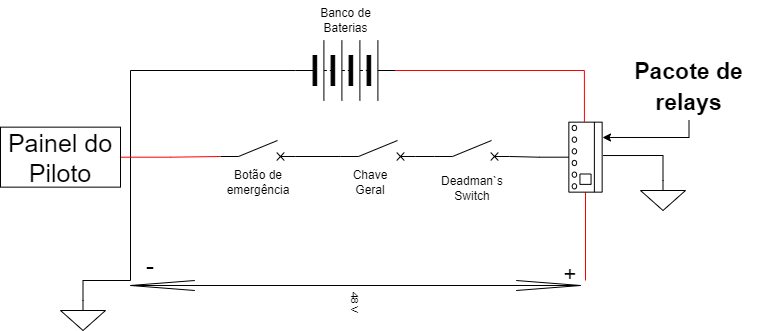

The diagram above was exported from draw.io. Its source (the exported page's mxGraphModel, read from the mxfile embedded in the PNG):
<mxGraphModel dx="904" dy="691" grid="1" gridSize="10" guides="1" tooltips="1" connect="1" arrows="1" fold="1" page="1" pageScale="1" pageWidth="827" pageHeight="1169" math="0" shadow="0">
  <root>
    <mxCell id="0" />
    <mxCell id="1" parent="0" />
    <mxCell id="sJag0aC-FRktdZvEB-_c-13" style="edgeStyle=orthogonalEdgeStyle;rounded=0;orthogonalLoop=1;jettySize=auto;html=1;exitX=0;exitY=0.8;exitDx=0;exitDy=0;entryX=1;entryY=0.8;entryDx=0;entryDy=0;endArrow=none;endFill=0;" edge="1" parent="1" source="sJag0aC-FRktdZvEB-_c-3" target="sJag0aC-FRktdZvEB-_c-4">
      <mxGeometry relative="1" as="geometry" />
    </mxCell>
    <mxCell id="sJag0aC-FRktdZvEB-_c-3" value="" style="pointerEvents=1;verticalLabelPosition=bottom;shadow=0;dashed=0;align=center;html=1;verticalAlign=top;shape=mxgraph.electrical.electro-mechanical.circuitBreaker2;elSwitchState=off;" vertex="1" parent="1">
      <mxGeometry x="464" y="350" width="75" height="20" as="geometry" />
    </mxCell>
    <mxCell id="sJag0aC-FRktdZvEB-_c-16" style="edgeStyle=orthogonalEdgeStyle;rounded=0;orthogonalLoop=1;jettySize=auto;html=1;exitX=0;exitY=0.8;exitDx=0;exitDy=0;entryX=1;entryY=0.8;entryDx=0;entryDy=0;endArrow=none;endFill=0;" edge="1" parent="1" source="sJag0aC-FRktdZvEB-_c-4" target="sJag0aC-FRktdZvEB-_c-19">
      <mxGeometry relative="1" as="geometry">
        <mxPoint x="335" y="366.9" as="targetPoint" />
      </mxGeometry>
    </mxCell>
    <mxCell id="sJag0aC-FRktdZvEB-_c-4" value="" style="pointerEvents=1;verticalLabelPosition=bottom;shadow=0;dashed=0;align=center;html=1;verticalAlign=top;shape=mxgraph.electrical.electro-mechanical.circuitBreaker2;elSwitchState=off;" vertex="1" parent="1">
      <mxGeometry x="370" y="350" width="75" height="20" as="geometry" />
    </mxCell>
    <mxCell id="sJag0aC-FRktdZvEB-_c-12" style="edgeStyle=orthogonalEdgeStyle;rounded=0;orthogonalLoop=1;jettySize=auto;html=1;entryX=1;entryY=0.8;entryDx=0;entryDy=0;endArrow=none;endFill=0;" edge="1" parent="1" source="sJag0aC-FRktdZvEB-_c-7" target="sJag0aC-FRktdZvEB-_c-3">
      <mxGeometry relative="1" as="geometry" />
    </mxCell>
    <mxCell id="sJag0aC-FRktdZvEB-_c-22" style="edgeStyle=orthogonalEdgeStyle;rounded=0;orthogonalLoop=1;jettySize=auto;html=1;endArrow=none;endFill=0;strokeColor=#FF0000;" edge="1" parent="1" source="sJag0aC-FRktdZvEB-_c-7">
      <mxGeometry relative="1" as="geometry">
        <mxPoint x="615" y="490" as="targetPoint" />
      </mxGeometry>
    </mxCell>
    <mxCell id="sJag0aC-FRktdZvEB-_c-7" value="" style="verticalLabelPosition=bottom;dashed=0;shadow=0;html=1;align=center;verticalAlign=top;shape=mxgraph.cabinets.overcurrent_relay_1_32a;rotation=90;" vertex="1" parent="1">
      <mxGeometry x="580" y="349.99999999999994" width="70" height="33.3" as="geometry" />
    </mxCell>
    <mxCell id="sJag0aC-FRktdZvEB-_c-23" style="edgeStyle=orthogonalEdgeStyle;rounded=0;orthogonalLoop=1;jettySize=auto;html=1;endArrow=none;endFill=0;entryX=0.5;entryY=0;entryDx=0;entryDy=0;entryPerimeter=0;" edge="1" parent="1" source="sJag0aC-FRktdZvEB-_c-9" target="sJag0aC-FRktdZvEB-_c-32">
      <mxGeometry relative="1" as="geometry">
        <mxPoint x="160" y="480" as="targetPoint" />
        <Array as="points">
          <mxPoint x="160" y="280" />
          <mxPoint x="160" y="490" />
        </Array>
      </mxGeometry>
    </mxCell>
    <mxCell id="sJag0aC-FRktdZvEB-_c-24" style="edgeStyle=orthogonalEdgeStyle;rounded=0;orthogonalLoop=1;jettySize=auto;html=1;entryX=-0.004;entryY=0.532;entryDx=0;entryDy=0;entryPerimeter=0;endArrow=none;endFill=0;strokeColor=#FF0000;" edge="1" parent="1" source="sJag0aC-FRktdZvEB-_c-9" target="sJag0aC-FRktdZvEB-_c-7">
      <mxGeometry relative="1" as="geometry" />
    </mxCell>
    <mxCell id="sJag0aC-FRktdZvEB-_c-9" value="" style="pointerEvents=1;verticalLabelPosition=bottom;shadow=0;dashed=0;align=center;html=1;verticalAlign=top;shape=mxgraph.electrical.miscellaneous.batteryStack;rotation=0;" vertex="1" parent="1">
      <mxGeometry x="325" y="250" width="100" height="60" as="geometry" />
    </mxCell>
    <mxCell id="sJag0aC-FRktdZvEB-_c-10" value="Banco de Baterias" style="text;html=1;strokeColor=none;fillColor=none;align=center;verticalAlign=middle;whiteSpace=wrap;rounded=0;" vertex="1" parent="1">
      <mxGeometry x="337.5" y="210" width="75" height="40" as="geometry" />
    </mxCell>
    <mxCell id="sJag0aC-FRktdZvEB-_c-17" value="Deadman`s Switch" style="text;html=1;strokeColor=none;fillColor=none;align=center;verticalAlign=middle;whiteSpace=wrap;rounded=0;" vertex="1" parent="1">
      <mxGeometry x="471.5" y="383.29999999999995" width="60" height="30" as="geometry" />
    </mxCell>
    <mxCell id="sJag0aC-FRktdZvEB-_c-18" value="Chave Geral" style="text;html=1;strokeColor=none;fillColor=none;align=center;verticalAlign=middle;whiteSpace=wrap;rounded=0;" vertex="1" parent="1">
      <mxGeometry x="370" y="376.65" width="60" height="30" as="geometry" />
    </mxCell>
    <mxCell id="sJag0aC-FRktdZvEB-_c-19" value="" style="pointerEvents=1;verticalLabelPosition=bottom;shadow=0;dashed=0;align=center;html=1;verticalAlign=top;shape=mxgraph.electrical.electro-mechanical.circuitBreaker2;elSwitchState=off;" vertex="1" parent="1">
      <mxGeometry x="250" y="350" width="75" height="20" as="geometry" />
    </mxCell>
    <mxCell id="sJag0aC-FRktdZvEB-_c-20" value="Botão de emergência" style="text;html=1;strokeColor=none;fillColor=none;align=center;verticalAlign=middle;whiteSpace=wrap;rounded=0;" vertex="1" parent="1">
      <mxGeometry x="258" y="376.65" width="60" height="30" as="geometry" />
    </mxCell>
    <mxCell id="sJag0aC-FRktdZvEB-_c-25" value="&lt;font style=&quot;font-size: 25px;&quot;&gt;-&lt;/font&gt;" style="text;html=1;strokeColor=none;fillColor=none;align=center;verticalAlign=middle;whiteSpace=wrap;rounded=0;" vertex="1" parent="1">
      <mxGeometry x="150" y="460" width="60" height="30" as="geometry" />
    </mxCell>
    <mxCell id="sJag0aC-FRktdZvEB-_c-26" value="&lt;font style=&quot;font-size: 22px;&quot;&gt;+&lt;/font&gt;" style="text;html=1;strokeColor=none;fillColor=none;align=center;verticalAlign=middle;whiteSpace=wrap;rounded=0;" vertex="1" parent="1">
      <mxGeometry x="570" y="470" width="60" height="30" as="geometry" />
    </mxCell>
    <mxCell id="sJag0aC-FRktdZvEB-_c-31" style="edgeStyle=orthogonalEdgeStyle;rounded=0;orthogonalLoop=1;jettySize=auto;html=1;strokeColor=#FF0000;fontSize=25;endArrow=none;endFill=0;entryX=0;entryY=0.8;entryDx=0;entryDy=0;" edge="1" parent="1" source="sJag0aC-FRktdZvEB-_c-28" target="sJag0aC-FRktdZvEB-_c-19">
      <mxGeometry relative="1" as="geometry">
        <mxPoint x="230" y="319.9999999999999" as="targetPoint" />
      </mxGeometry>
    </mxCell>
    <mxCell id="sJag0aC-FRktdZvEB-_c-28" value="Painel do Piloto" style="rounded=0;whiteSpace=wrap;html=1;fontSize=25;" vertex="1" parent="1">
      <mxGeometry x="30" y="336.65" width="120" height="60" as="geometry" />
    </mxCell>
    <mxCell id="sJag0aC-FRktdZvEB-_c-32" value="" style="pointerEvents=1;verticalLabelPosition=bottom;shadow=0;dashed=0;align=center;html=1;verticalAlign=top;shape=mxgraph.electrical.signal_sources.signal_ground;fontSize=25;" vertex="1" parent="1">
      <mxGeometry x="90" y="510" width="45" height="30" as="geometry" />
    </mxCell>
    <mxCell id="sJag0aC-FRktdZvEB-_c-34" style="edgeStyle=orthogonalEdgeStyle;rounded=0;orthogonalLoop=1;jettySize=auto;html=1;exitX=0.5;exitY=0;exitDx=0;exitDy=0;exitPerimeter=0;entryX=0.477;entryY=-0.026;entryDx=0;entryDy=0;entryPerimeter=0;strokeColor=#000000;fontSize=25;endArrow=none;endFill=0;" edge="1" parent="1" source="sJag0aC-FRktdZvEB-_c-33" target="sJag0aC-FRktdZvEB-_c-7">
      <mxGeometry relative="1" as="geometry">
        <Array as="points">
          <mxPoint x="693" y="365" />
        </Array>
      </mxGeometry>
    </mxCell>
    <mxCell id="sJag0aC-FRktdZvEB-_c-33" value="" style="pointerEvents=1;verticalLabelPosition=bottom;shadow=0;dashed=0;align=center;html=1;verticalAlign=top;shape=mxgraph.electrical.signal_sources.signal_ground;fontSize=25;" vertex="1" parent="1">
      <mxGeometry x="670" y="390" width="45" height="30" as="geometry" />
    </mxCell>
    <mxCell id="sJag0aC-FRktdZvEB-_c-37" value="48 V" style="labelPosition=right;align=left;shape=mxgraph.electrical.signal_sources.voltage;shadow=0;dashed=0;strokeWidth=1;fontSize=10;html=1;rotation=90;" vertex="1" parent="1">
      <mxGeometry x="380" y="270" width="10" height="450" as="geometry" />
    </mxCell>
    <mxCell id="sJag0aC-FRktdZvEB-_c-42" style="edgeStyle=orthogonalEdgeStyle;rounded=0;orthogonalLoop=1;jettySize=auto;html=1;entryX=0.219;entryY=-0.011;entryDx=0;entryDy=0;entryPerimeter=0;strokeColor=#000000;fontSize=23;endArrow=classic;endFill=1;" edge="1" parent="1" source="sJag0aC-FRktdZvEB-_c-41" target="sJag0aC-FRktdZvEB-_c-7">
      <mxGeometry relative="1" as="geometry">
        <Array as="points">
          <mxPoint x="719" y="347" />
        </Array>
      </mxGeometry>
    </mxCell>
    <mxCell id="sJag0aC-FRktdZvEB-_c-41" value="&lt;font style=&quot;font-size: 23px;&quot;&gt;&lt;b&gt;Pacote de relays&lt;/b&gt;&lt;/font&gt;" style="text;html=1;strokeColor=none;fillColor=none;align=center;verticalAlign=middle;whiteSpace=wrap;rounded=0;fontSize=25;" vertex="1" parent="1">
      <mxGeometry x="630" y="260" width="177" height="70" as="geometry" />
    </mxCell>
  </root>
</mxGraphModel>